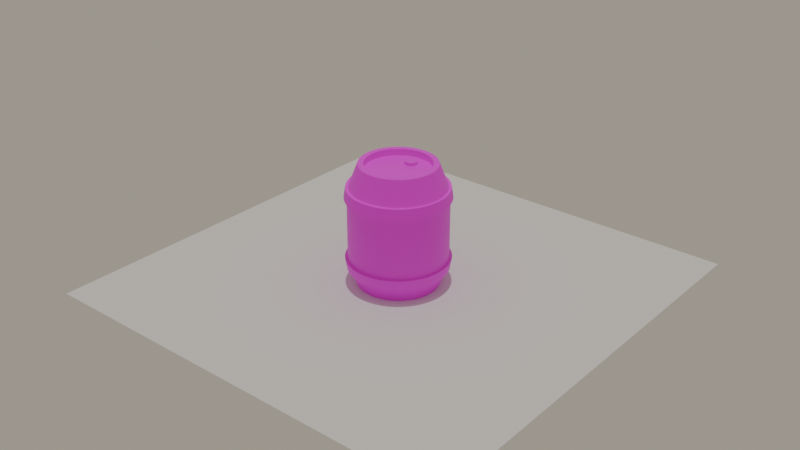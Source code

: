 # Source: Cylinder.blend  (saved by Blender 4.2.66; exported with 4.5.12 LTS)
import bpy
from mathutils import Matrix  # noqa: F401  (used for matrix-valued properties, if any)

bpy.ops.wm.read_factory_settings(use_empty=True)
scene = bpy.context.scene
scene.name = 'Scene'

# ---- collections
col_collection = bpy.data.collections.new('Collection'); scene.collection.children.link(col_collection)

# ---- images (referenced by path relative to the original .blend; pixels are not part of the script)
import os
ASSET_DIR = os.environ.get("B2B_ASSET_DIR", "")  # directory of the original .blend (textures are referenced by path, not embedded)
HERE = os.path.dirname(os.path.abspath(__file__))  # packed textures are extracted next to this script under _unpacked/

def load_image(name, relpath, width, height, colorspace="sRGB"):
    """Load a texture the original file referenced (path relative to the .blend, or extracted next to this script)."""
    p = next((c for c in (os.path.join(HERE, relpath), os.path.join(ASSET_DIR, relpath)) if relpath and os.path.exists(c)), "")
    if p:
        img = bpy.data.images.load(p, check_existing=True)
        img.name = name
    else:  # same state as the original file: an image datablock whose file is absent (Cycles renders it pink)
        img = bpy.data.images.new(name, width, height)
        img.source = "FILE"
        img.filepath = "//" + (relpath or name)
    img.colorspace_settings.name = colorspace
    return img
img_barrelalbida_png = load_image('BarrelAlbida.png', 'BarrelAlbida.png', 1024, 1024, 'sRGB')

# ---- materials (node trees are filled in below, after node groups)
mat_material = bpy.data.materials.new('Material')

# ---- material node trees
mat_material.use_nodes = True; mat_material.node_tree.nodes.clear()
_N = mat_material.node_tree.nodes; _L = mat_material.node_tree.links
n0 = _N.new('ShaderNodeBsdfPrincipled'); n0.name = 'Principled BSDF'; n0.location = (10, 300)
n1 = _N.new('ShaderNodeOutputMaterial'); n1.name = 'Material Output'; n1.location = (300, 300)
n2 = _N.new('ShaderNodeTexImage'); n2.name = 'Image Texture'; n2.location = (-280, 273)
n2.image = img_barrelalbida_png
_L.new(n0.outputs[0], n1.inputs[0])
_L.new(n2.outputs[0], n0.inputs[0])
n1.is_active_output = True

# ---- world
world_world = bpy.data.worlds.new('World'); scene.world = world_world
world_world.use_nodes = True; world_world.node_tree.nodes.clear()
_N = world_world.node_tree.nodes; _L = world_world.node_tree.links
n0 = _N.new('ShaderNodeOutputWorld'); n0.name = 'World Output'; n0.location = (300, 300)
n1 = _N.new('ShaderNodeBackground'); n1.name = 'Background'; n1.location = (10, 300)
n1.inputs[0].default_value = (0.3768, 0.3419, 0.2788, 1.0)
_L.new(n1.outputs[0], n0.inputs[0])
n0.is_active_output = True
world_world.color = (0.05088, 0.05088, 0.05088)
world_world.sun_shadow_jitter_overblur = 0.0

# ---- lights
light_sun = bpy.data.lights.new('Sun', 'SUN')
light_sun.angle = 0.002199
light_sun.energy = 1.0

# ---- meshes
me_circle = bpy.data.meshes.new('Circle')
me_circle.from_pydata([(0.0, 3.081, 14.5), (0.5941, 1.272, 14.5), (0.9574, 2.39, 14.5), (0.0, 3.081, 14.82), (0.5941, 1.272, 14.82), (0.9574, 2.39, 14.82), (0.0, 4.658, 15.3), (4.273, 2.195, 15.3), (2.469, -4.534, 15.3), (0.0, -5.194, 15.3), (0.0, 6.045, 7.24), (3.163, 5.199, 7.24), (5.474, 2.889, 7.24), (6.319, -0.268, 7.24), (5.474, -3.425, 7.24), (0.0, -6.581, 7.24), (0.0, 6.435, 11.11), (0.0, 6.213, 12.4), (0.0, 5.823, 12.39), (0.0, 6.045, 11.1), (0.0, -6.359, 12.39), (0.0, -6.581, 11.1), (3.052, -5.543, 12.39), (3.163, -5.735, 11.1), (5.474, -3.425, 11.1), (5.281, 2.778, 12.39), (5.474, 2.889, 11.1), (0.0, -6.749, 12.4), (0.0, -6.971, 11.11), (3.214, -5.881, 12.4), (3.324, -6.073, 11.11), (5.562, -3.509, 12.4), (6.422, -0.268, 12.4), (3.214, 5.345, 12.4), (0.0, 3.939, 15.3), (3.649, 1.835, 15.3), (3.649, -2.371, 15.3), (0.0, -4.475, 15.3), (0.0, 3.939, 14.48), (4.213, -0.268, 14.48), (3.649, -2.371, 14.48), (0.0, -4.475, 14.48), (4.273, -2.731, 15.3), (4.933, -0.268, 15.3), (2.469, 3.998, 15.3), (5.753, -3.619, 11.11), (6.642, -0.268, 11.11), (5.753, 3.084, 11.11), (5.562, 2.973, 12.4), (3.163, -5.735, 7.24), (3.324, 5.537, 11.11), (3.052, 5.007, 12.39), (3.163, 5.199, 11.1), (6.098, -0.268, 12.39), (6.319, -0.268, 11.1), (5.281, -3.314, 12.39), (2.11, -3.911, 15.3), (4.213, -0.268, 15.3), (2.11, 3.375, 15.3), (2.11, -3.911, 14.48), (3.649, 1.835, 14.48), (2.11, 3.375, 14.48), (0.0, 4.658, -0.8209), (2.469, 3.998, -0.8209), (4.273, 2.195, -0.8209), (4.273, -2.731, -0.8209), (2.469, -4.534, -0.8209), (0.0, -5.194, -0.8209), (0.0, 6.435, 3.373), (0.0, 6.213, 2.083), (0.0, 5.823, 2.088), (0.0, 6.045, 3.378), (0.0, -6.359, 2.088), (0.0, -6.581, 3.378), (3.052, -5.543, 2.088), (3.163, -5.735, 3.378), (5.281, -3.314, 2.088), (6.319, -0.268, 3.378), (5.281, 2.778, 2.088), (3.052, 5.007, 2.088), (3.163, 5.199, 3.378), (0.0, -6.749, 2.083), (0.0, -6.971, 3.373), (3.214, -5.881, 2.083), (6.422, -0.268, 2.083), (5.562, 2.973, 2.083), (3.214, 5.345, 2.083), (3.324, 5.537, 3.373), (0.0, 3.939, -0.8209), (3.649, 1.835, -0.8209), (4.213, -0.268, -0.8209), (0.0, -4.475, -0.8209), (0.0, 3.939, 1.907e-06), (3.649, 1.835, 1.907e-06), (3.649, -2.371, 1.907e-06), (0.0, -4.475, 1.907e-06), (4.933, -0.268, -0.8209), (3.324, -6.073, 3.373), (5.753, -3.619, 3.373), (5.562, -3.509, 2.083), (6.642, -0.268, 3.373), (5.753, 3.084, 3.373), (5.474, 2.889, 3.378), (6.098, -0.268, 2.088), (5.474, -3.425, 3.378), (2.11, -3.911, -0.8209), (3.649, -2.371, -0.8209), (2.11, 3.375, -0.8209), (0.0, 1.272, 14.82), (0.0, 1.272, 14.5), (2.11, -3.911, 1.907e-06), (4.213, -0.268, 1.907e-06), (2.11, 3.375, 1.907e-06)], [], [(2, 0, 3, 5), (109, 1, 4, 108), (1, 2, 5, 4), (16, 17, 33, 50), (24, 54, 46, 45), (18, 51, 33, 17), (55, 22, 29, 31), (23, 24, 45, 30), (51, 25, 48, 33), (30, 29, 27, 28), (45, 31, 29, 30), (46, 32, 31, 45), (47, 48, 32, 46), (50, 33, 48, 47), (49, 23, 21, 15), (22, 8, 9, 20), (14, 24, 23, 49), (55, 42, 8, 22), (13, 54, 24, 14), (12, 26, 54, 13), (25, 7, 43, 53), (11, 52, 26, 12), (51, 44, 7, 25), (10, 19, 52, 11), (22, 20, 27, 29), (53, 55, 31, 32), (54, 26, 47, 46), (25, 53, 32, 48), (21, 23, 30, 28), (26, 52, 50, 47), (42, 43, 57, 36), (8, 42, 36, 56), (7, 44, 58, 35), (9, 8, 56, 37), (43, 7, 35, 57), (56, 36, 40, 59), (35, 58, 61, 60), (57, 35, 60, 39), (36, 57, 39, 40), (51, 18, 6, 44), (55, 53, 43, 42), (19, 16, 50, 52), (6, 34, 58, 44), (34, 38, 61, 58), (56, 59, 41, 37), (68, 87, 86, 69), (104, 98, 100, 77), (70, 69, 86, 79), (76, 99, 83, 74), (80, 87, 68, 71), (75, 97, 98, 104), (79, 86, 85, 78), (97, 82, 81, 83), (98, 97, 83, 99), (100, 98, 99, 84), (101, 100, 84, 85), (87, 101, 85, 86), (70, 79, 63, 62), (49, 15, 73, 75), (74, 72, 67, 66), (14, 49, 75, 104), (76, 74, 66, 65), (13, 14, 104, 77), (103, 76, 65, 96), (12, 13, 77, 102), (78, 103, 96, 64), (11, 12, 102, 80), (79, 78, 64, 63), (10, 11, 80, 71), (74, 83, 81, 72), (103, 84, 99, 76), (77, 100, 101, 102), (78, 85, 84, 103), (73, 82, 97, 75), (102, 101, 87, 80), (65, 106, 90, 96), (63, 107, 88, 62), (66, 105, 106, 65), (64, 89, 107, 63), (67, 91, 105, 66), (96, 90, 89, 64), (105, 110, 94, 106), (89, 93, 112, 107), (90, 111, 93, 89), (106, 94, 111, 90), (88, 107, 112, 92), (108, 4, 5, 3), (105, 91, 95, 110), (59, 40, 60, 61), (39, 60, 40), (111, 94, 93), (110, 112, 93, 94), (95, 92, 112, 110), (41, 59, 61, 38)])
me_circle.polygons.foreach_set('use_smooth', [True] * 94)
_k = set([(3, 5), (4, 5), (4, 108), (6, 44), (7, 43), (7, 44), (8, 9), (8, 42), (16, 50), (17, 33), (18, 51), (19, 52), (20, 22), (21, 23), (22, 55), (23, 24), (24, 54), (25, 51), (25, 53), (26, 52), (26, 54), (27, 29), (28, 30), (29, 31), (30, 45), (31, 32), (32, 48), (33, 48), (34, 58), (35, 57), (35, 58), (36, 56), (36, 57), (37, 56), (38, 61), (39, 40), (39, 60), (40, 59), (41, 59), (42, 43), (45, 46), (46, 47), (47, 50), (53, 55), (60, 61), (62, 63), (63, 64), (64, 96), (65, 66), (65, 96), (66, 67), (68, 87), (69, 86), (70, 79), (71, 80), (72, 74), (73, 75), (74, 76), (75, 104), (76, 103), (77, 102), (77, 104), (78, 79), (78, 103), (80, 102), (81, 83), (82, 97), (83, 99), (84, 85), (84, 99), (85, 86), (87, 101), (88, 107), (89, 90), (89, 107), (90, 106), (91, 105), (92, 112), (93, 111), (93, 112), (94, 110), (94, 111), (95, 110), (97, 98), (98, 100), (100, 101), (105, 106)])
me_circle.attributes.new('sharp_edge', 'BOOLEAN', 'EDGE').data.foreach_set('value', [ (min(e.vertices), max(e.vertices)) in _k for e in me_circle.edges])
_uv = me_circle.uv_layers.new(name='UVMap')
_uv.uv.foreach_set('vector', [0.8846, 0.2489, 0.9187, 0.2, 0.9334, 0.2113, 0.9, 0.2516, 0.9256, 0.314, 0.8966, 0.2994, 0.9066, 0.2889, 0.9334, 0.2985, 0.8966, 0.2994, 0.8846, 0.2489, 0.9, 0.2516, 0.9066, 0.2889, 0.6981, 0.3009, 0.7445, 0.3009, 0.7445, 0.4195, 0.697, 0.4195, 0.6751, 0.763, 0.676, 0.6501, 0.6949, 0.6501, 0.694, 0.763, 0.759, 0.3009, 0.759, 0.4195, 0.7445, 0.4195, 0.7445, 0.3009, 0.759, 0.763, 0.759, 0.8775, 0.7445, 0.8775, 0.7445, 0.763, 0.6741, 0.8775, 0.6751, 0.763, 0.694, 0.763, 0.693, 0.8775, 0.759, 0.4195, 0.759, 0.5363, 0.7445, 0.5363, 0.7445, 0.4195, 0.693, 0.8775, 0.7445, 0.8775, 0.7445, 0.993, 0.6919, 0.993, 0.694, 0.763, 0.7445, 0.763, 0.7445, 0.8775, 0.693, 0.8775, 0.6949, 0.6501, 0.7445, 0.6501, 0.7445, 0.763, 0.694, 0.763, 0.6959, 0.5363, 0.7445, 0.5363, 0.7445, 0.6501, 0.6949, 0.6501, 0.697, 0.4195, 0.7445, 0.4195, 0.7445, 0.5363, 0.6959, 0.5363, 0.5017, 0.8774, 0.6741, 0.8775, 0.6731, 0.993, 0.5017, 0.993, 0.759, 0.8775, 0.8967, 0.8775, 0.8967, 0.993, 0.759, 0.993, 0.5017, 0.763, 0.6751, 0.763, 0.6741, 0.8775, 0.5017, 0.8774, 0.759, 0.763, 0.8967, 0.763, 0.8967, 0.8775, 0.759, 0.8775, 0.5017, 0.6501, 0.676, 0.6501, 0.6751, 0.763, 0.5017, 0.763, 0.5017, 0.5363, 0.6769, 0.5363, 0.676, 0.6501, 0.5017, 0.6501, 0.759, 0.5363, 0.8967, 0.5363, 0.8967, 0.6501, 0.759, 0.6501, 0.5017, 0.4195, 0.6779, 0.4195, 0.6769, 0.5363, 0.5017, 0.5363, 0.759, 0.4195, 0.8967, 0.4195, 0.8967, 0.5363, 0.759, 0.5363, 0.5017, 0.3009, 0.679, 0.3009, 0.6779, 0.4195, 0.5017, 0.4195, 0.759, 0.8775, 0.759, 0.993, 0.7445, 0.993, 0.7445, 0.8775, 0.759, 0.6501, 0.759, 0.763, 0.7445, 0.763, 0.7445, 0.6501, 0.676, 0.6501, 0.6769, 0.5363, 0.6959, 0.5363, 0.6949, 0.6501, 0.759, 0.5363, 0.759, 0.6501, 0.7445, 0.6501, 0.7445, 0.5363, 0.6731, 0.993, 0.6741, 0.8775, 0.693, 0.8775, 0.6919, 0.993, 0.6769, 0.5363, 0.6779, 0.4195, 0.697, 0.4195, 0.6959, 0.5363, 0.8632, 0.2609, 0.7503, 0.2993, 0.749, 0.2662, 0.8451, 0.2333, 0.939, 0.1742, 0.8632, 0.2609, 0.8451, 0.2333, 0.9122, 0.1588, 0.6314, 0.2735, 0.5368, 0.1913, 0.5651, 0.1719, 0.6473, 0.2435, 0.9762, 0.0724, 0.939, 0.1742, 0.9122, 0.1588, 0.9476, 0.06955, 0.7503, 0.2993, 0.6314, 0.2735, 0.6473, 0.2435, 0.749, 0.2662, 0.9122, 0.1588, 0.8451, 0.2333, 0.825, 0.2043, 0.8829, 0.1407, 0.6473, 0.2435, 0.5651, 0.1719, 0.5988, 0.1477, 0.6643, 0.2095, 0.749, 0.2662, 0.6473, 0.2435, 0.6643, 0.2095, 0.7463, 0.23, 0.8451, 0.2333, 0.749, 0.2662, 0.7463, 0.23, 0.825, 0.2043, 0.759, 0.4195, 0.759, 0.3009, 0.8967, 0.3009, 0.8967, 0.4195, 0.759, 0.763, 0.759, 0.6501, 0.8967, 0.6501, 0.8967, 0.763, 0.679, 0.3009, 0.6981, 0.3009, 0.697, 0.4195, 0.6779, 0.4195, 0.4911, 0.07547, 0.5239, 0.07153, 0.5651, 0.1719, 0.5368, 0.1913, 0.5239, 0.07153, 0.5589, 0.05618, 0.5988, 0.1477, 0.5651, 0.1719, 0.9122, 0.1588, 0.8829, 0.1407, 0.9131, 0.05618, 0.9476, 0.06955, 0.3053, 0.3009, 0.3065, 0.4195, 0.2387, 0.4195, 0.2373, 0.3009, 0.3283, 0.763, 0.3094, 0.763, 0.3085, 0.6501, 0.3274, 0.6501, 0.2198, 0.3009, 0.2373, 0.3009, 0.2387, 0.4195, 0.2212, 0.4195, 0.2251, 0.763, 0.2423, 0.763, 0.2435, 0.8774, 0.2265, 0.8774, 0.3255, 0.4195, 0.3065, 0.4195, 0.3053, 0.3009, 0.3245, 0.3009, 0.3293, 0.8774, 0.3104, 0.8774, 0.3094, 0.763, 0.3283, 0.763, 0.2212, 0.4195, 0.2387, 0.4195, 0.2399, 0.5363, 0.2226, 0.5363, 0.3104, 0.8774, 0.3115, 0.993, 0.2449, 0.993, 0.2435, 0.8774, 0.3094, 0.763, 0.3104, 0.8774, 0.2435, 0.8774, 0.2423, 0.763, 0.3085, 0.6501, 0.3094, 0.763, 0.2423, 0.763, 0.2411, 0.6501, 0.3075, 0.5363, 0.3085, 0.6501, 0.2411, 0.6501, 0.2399, 0.5363, 0.3065, 0.4195, 0.3075, 0.5363, 0.2399, 0.5363, 0.2387, 0.4195, 0.2198, 0.3009, 0.2212, 0.4195, 0.08057, 0.4195, 0.07857, 0.3009, 0.5017, 0.8774, 0.5017, 0.993, 0.3303, 0.993, 0.3293, 0.8774, 0.2265, 0.8774, 0.2279, 0.993, 0.09025, 0.993, 0.0883, 0.8774, 0.5017, 0.763, 0.5017, 0.8774, 0.3293, 0.8774, 0.3283, 0.763, 0.2251, 0.763, 0.2265, 0.8774, 0.0883, 0.8774, 0.08637, 0.763, 0.5017, 0.6501, 0.5017, 0.763, 0.3283, 0.763, 0.3274, 0.6501, 0.2239, 0.6501, 0.2251, 0.763, 0.08637, 0.763, 0.08446, 0.6501, 0.5017, 0.5363, 0.5017, 0.6501, 0.3274, 0.6501, 0.3265, 0.5363, 0.2226, 0.5363, 0.2239, 0.6501, 0.08446, 0.6501, 0.08254, 0.5363, 0.5017, 0.4195, 0.5017, 0.5363, 0.3265, 0.5363, 0.3255, 0.4195, 0.2212, 0.4195, 0.2226, 0.5363, 0.08254, 0.5363, 0.08057, 0.4195, 0.5017, 0.3009, 0.5017, 0.4195, 0.3255, 0.4195, 0.3245, 0.3009, 0.2265, 0.8774, 0.2435, 0.8774, 0.2449, 0.993, 0.2279, 0.993, 0.2239, 0.6501, 0.2411, 0.6501, 0.2423, 0.763, 0.2251, 0.763, 0.3274, 0.6501, 0.3085, 0.6501, 0.3075, 0.5363, 0.3265, 0.5363, 0.2226, 0.5363, 0.2399, 0.5363, 0.2411, 0.6501, 0.2239, 0.6501, 0.3303, 0.993, 0.3115, 0.993, 0.3104, 0.8774, 0.3293, 0.8774, 0.3265, 0.5363, 0.3075, 0.5363, 0.3065, 0.4195, 0.3255, 0.4195, 0.4509, 0.09346, 0.4341, 0.1204, 0.339, 0.08847, 0.3403, 0.05618, 0.1276, 0.1605, 0.1563, 0.1816, 0.113, 0.2825, 0.07954, 0.278, 0.5282, 0.1775, 0.5009, 0.1946, 0.4341, 0.1204, 0.4509, 0.09346, 0.224, 0.08122, 0.2385, 0.1102, 0.1563, 0.1816, 0.1276, 0.1605, 0.5678, 0.2812, 0.5384, 0.2845, 0.5009, 0.1946, 0.5282, 0.1775, 0.3403, 0.05618, 0.339, 0.08847, 0.2385, 0.1102, 0.224, 0.08122, 0.5009, 0.1946, 0.4719, 0.2129, 0.4142, 0.1494, 0.4341, 0.1204, 0.2385, 0.1102, 0.2554, 0.1442, 0.1898, 0.206, 0.1563, 0.1816, 0.339, 0.08847, 0.3364, 0.1241, 0.2554, 0.1442, 0.2385, 0.1102, 0.4341, 0.1204, 0.4142, 0.1494, 0.3364, 0.1241, 0.339, 0.08847, 0.113, 0.2825, 0.1563, 0.1816, 0.1898, 0.206, 0.1483, 0.2984, 0.9334, 0.2985, 0.9066, 0.2889, 0.9, 0.2516, 0.9334, 0.2113, 0.5009, 0.1946, 0.5384, 0.2845, 0.5034, 0.2984, 0.4719, 0.2129, 0.8829, 0.1407, 0.825, 0.2043, 0.6643, 0.2095, 0.5988, 0.1477, 0.7463, 0.23, 0.6643, 0.2095, 0.825, 0.2043, 0.3364, 0.1241, 0.4142, 0.1494, 0.2554, 0.1442, 0.4719, 0.2129, 0.1898, 0.206, 0.2554, 0.1442, 0.4142, 0.1494, 0.5034, 0.2984, 0.1483, 0.2984, 0.1898, 0.206, 0.4719, 0.2129, 0.9131, 0.05618, 0.8829, 0.1407, 0.5988, 0.1477, 0.5589, 0.05618])
me_circle.materials.append(mat_material)
me_circle.update()
me_plane = bpy.data.meshes.new('Plane')
me_plane.from_pydata([(-27.81, -27.81, 0.0), (27.81, -27.81, 0.0), (-27.81, 27.81, 0.0), (27.81, 27.81, 0.0)], [], [(0, 1, 3, 2)])
_uv = me_plane.uv_layers.new(name='UVMap')
_uv.uv.foreach_set('vector', [0.0, 0.0, 1.0, 0.0, 1.0, 1.0, 0.0, 1.0])
me_plane.update()

# ---- objects
ob_circle = bpy.data.objects.new('Circle', me_circle)
ob_sun = bpy.data.objects.new('Sun', light_sun)
ob_plane = bpy.data.objects.new('Plane', me_plane)

# ---- transforms, parenting, visibility, modifiers, constraints
ob_circle.location = (0.0, 0.0, 0.0)
_m = ob_circle.modifiers.new('Mirror', 'MIRROR')
_m.use_clip = True
_m = ob_circle.modifiers.new('EdgeSplit', 'EDGE_SPLIT')
_m.use_edge_angle = False
_m = ob_circle.modifiers.new('Subdivision', 'SUBSURF')
_m.levels = 2
ob_sun.location = (-0.6181, -10.15, 41.02)
ob_plane.location = (0.0, 0.0, 0.0)

# ---- collection membership
col_collection.objects.link(ob_circle)
col_collection.objects.link(ob_sun)
col_collection.objects.link(ob_plane)

# ---- scene / render settings (as saved in the file)
scene.frame_start = 1; scene.frame_end = 250; scene.frame_set(29)
scene.render.engine = 'BLENDER_EEVEE_NEXT'
scene.eevee.volumetric_shadow_samples = 108
bpy.context.view_layer.update()

# ---- added for rendering (the .blend has no active camera): camera
cam_auto = bpy.data.cameras.new('AutoCamera')
cam_auto.lens = 50.0
cam_auto.sensor_width = 36.0
cam_auto.clip_end = 1303.78
ob_auto_camera = bpy.data.objects.new('AutoCamera', cam_auto)
scene.collection.objects.link(ob_auto_camera)
ob_auto_camera.location = (74.2898, -89.1477, 66.672)
ob_auto_camera.rotation_euler = (1.09748, -7.21219e-08, 0.694738)
scene.camera = ob_auto_camera
bpy.context.view_layer.update()
